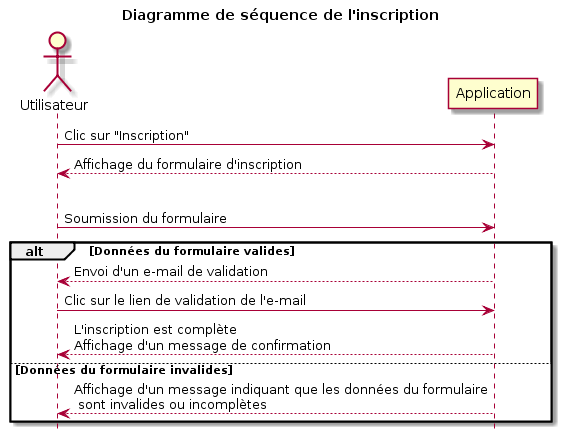

The diagram above was rendered by PlantUML. Its source (embedded in the PNG):
@startuml
hide footbox
actor Utilisateur

title Diagramme de séquence de l'inscription

Utilisateur -> Application: Clic sur "Inscription"
Application --> Utilisateur: Affichage du formulaire d'inscription
|||
Utilisateur -> Application: Soumission du formulaire

alt Données du formulaire valides

    Utilisateur <-- Application: Envoi d'un e-mail de validation

    Utilisateur -> Application: Clic sur le lien de validation de l'e-mail
    Utilisateur <-- Application: L'inscription est complète\nAffichage d'un message de confirmation

else Données du formulaire invalides

    Utilisateur <-- Application: Affichage d'un message indiquant que les données du formulaire\n sont invalides ou incomplètes

end
@enduml